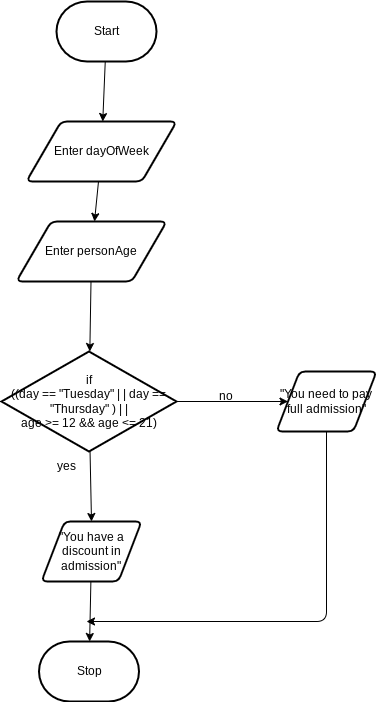

The diagram above was exported from draw.io. Its source (the exported page's mxGraphModel, read from the mxfile embedded in the PNG):
<mxGraphModel dx="1086" dy="658" grid="1" gridSize="10" guides="1" tooltips="1" connect="1" arrows="1" fold="1" page="1" pageScale="1" pageWidth="850" pageHeight="1100" math="0" shadow="0">
  <root>
    <mxCell id="0" />
    <mxCell id="1" parent="0" />
    <mxCell id="6" style="edgeStyle=none;html=1;" edge="1" parent="1" source="2" target="4">
      <mxGeometry relative="1" as="geometry" />
    </mxCell>
    <mxCell id="2" value="Start" style="strokeWidth=2;html=1;shape=mxgraph.flowchart.terminator;whiteSpace=wrap;" parent="1" vertex="1">
      <mxGeometry x="90" y="20" width="100" height="60" as="geometry" />
    </mxCell>
    <mxCell id="3" value="Stop" style="strokeWidth=2;html=1;shape=mxgraph.flowchart.terminator;whiteSpace=wrap;" parent="1" vertex="1">
      <mxGeometry x="72.5" y="660" width="100" height="60" as="geometry" />
    </mxCell>
    <mxCell id="7" style="edgeStyle=none;html=1;" edge="1" parent="1" source="4" target="5">
      <mxGeometry relative="1" as="geometry" />
    </mxCell>
    <mxCell id="4" value="Enter dayOfWeek" style="shape=parallelogram;html=1;strokeWidth=2;perimeter=parallelogramPerimeter;whiteSpace=wrap;rounded=1;arcSize=12;size=0.23;" vertex="1" parent="1">
      <mxGeometry x="60" y="140" width="150" height="60" as="geometry" />
    </mxCell>
    <mxCell id="9" style="edgeStyle=none;html=1;" edge="1" parent="1" source="5" target="8">
      <mxGeometry relative="1" as="geometry" />
    </mxCell>
    <mxCell id="5" value="Enter personAge" style="shape=parallelogram;html=1;strokeWidth=2;perimeter=parallelogramPerimeter;whiteSpace=wrap;rounded=1;arcSize=12;size=0.23;" vertex="1" parent="1">
      <mxGeometry x="50" y="240" width="150" height="60" as="geometry" />
    </mxCell>
    <mxCell id="10" style="edgeStyle=none;html=1;entryX=0;entryY=0.5;entryDx=0;entryDy=0;" edge="1" parent="1" source="8" target="18">
      <mxGeometry relative="1" as="geometry">
        <mxPoint x="330" y="420" as="targetPoint" />
      </mxGeometry>
    </mxCell>
    <mxCell id="11" style="edgeStyle=none;html=1;entryX=0.5;entryY=0;entryDx=0;entryDy=0;" edge="1" parent="1" source="8" target="19">
      <mxGeometry relative="1" as="geometry">
        <mxPoint x="122.5" y="530" as="targetPoint" />
      </mxGeometry>
    </mxCell>
    <mxCell id="8" value="if&lt;br&gt;((day == &quot;Tuesday&quot; | | day == &quot;Thursday&quot; ) | |&lt;br&gt;age &amp;gt;= 12 &amp;amp;&amp;amp; age &amp;lt;= 21)" style="strokeWidth=2;html=1;shape=mxgraph.flowchart.decision;whiteSpace=wrap;" vertex="1" parent="1">
      <mxGeometry x="35" y="370" width="175" height="100" as="geometry" />
    </mxCell>
    <mxCell id="12" value="yes" style="text;html=1;strokeColor=none;fillColor=none;align=center;verticalAlign=middle;whiteSpace=wrap;rounded=0;" vertex="1" parent="1">
      <mxGeometry x="70" y="470" width="60" height="30" as="geometry" />
    </mxCell>
    <mxCell id="13" value="no" style="text;html=1;strokeColor=none;fillColor=none;align=center;verticalAlign=middle;whiteSpace=wrap;rounded=0;" vertex="1" parent="1">
      <mxGeometry x="230" y="400" width="60" height="30" as="geometry" />
    </mxCell>
    <mxCell id="21" style="edgeStyle=none;html=1;" edge="1" parent="1" source="18">
      <mxGeometry relative="1" as="geometry">
        <mxPoint x="120" y="640" as="targetPoint" />
        <Array as="points">
          <mxPoint x="360" y="640" />
        </Array>
      </mxGeometry>
    </mxCell>
    <mxCell id="18" value="&quot;You need to pay full admission&quot;" style="shape=parallelogram;html=1;strokeWidth=2;perimeter=parallelogramPerimeter;whiteSpace=wrap;rounded=1;arcSize=12;size=0.23;" vertex="1" parent="1">
      <mxGeometry x="310" y="390" width="100" height="60" as="geometry" />
    </mxCell>
    <mxCell id="20" style="edgeStyle=none;html=1;" edge="1" parent="1" source="19" target="3">
      <mxGeometry relative="1" as="geometry" />
    </mxCell>
    <mxCell id="19" value="&quot;You have a discount in admission&quot;" style="shape=parallelogram;html=1;strokeWidth=2;perimeter=parallelogramPerimeter;whiteSpace=wrap;rounded=1;arcSize=12;size=0.23;" vertex="1" parent="1">
      <mxGeometry x="75" y="540" width="100" height="60" as="geometry" />
    </mxCell>
  </root>
</mxGraphModel>